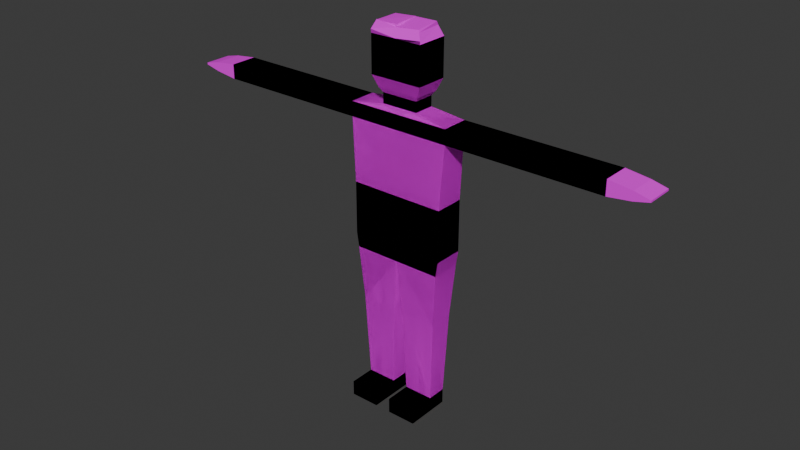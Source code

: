 # Source: HiderPM.blend  (saved by Blender 5.0.118; exported with 4.5.12 LTS)
import bpy
from mathutils import Matrix  # noqa: F401  (used for matrix-valued properties, if any)

bpy.ops.wm.read_factory_settings(use_empty=True)
scene = bpy.context.scene
scene.name = 'Scene'

# ---- collections
col_collection = bpy.data.collections.new('Collection'); scene.collection.children.link(col_collection)

# ---- images (referenced by path relative to the original .blend; pixels are not part of the script)
import os
ASSET_DIR = os.environ.get("B2B_ASSET_DIR", "")  # directory of the original .blend (textures are referenced by path, not embedded)
HERE = os.path.dirname(os.path.abspath(__file__))  # packed textures are extracted next to this script under _unpacked/

def load_image(name, relpath, width, height, colorspace="sRGB"):
    """Load a texture the original file referenced (path relative to the .blend, or extracted next to this script)."""
    p = next((c for c in (os.path.join(HERE, relpath), os.path.join(ASSET_DIR, relpath)) if relpath and os.path.exists(c)), "")
    if p:
        img = bpy.data.images.load(p, check_existing=True)
        img.name = name
    else:  # same state as the original file: an image datablock whose file is absent (Cycles renders it pink)
        img = bpy.data.images.new(name, width, height)
        img.source = "FILE"
        img.filepath = "//" + (relpath or name)
    img.colorspace_settings.name = colorspace
    return img
img_ghrid_png = load_image('ghrid.png', 'ghrid.png', 1024, 1024, 'sRGB')

# ---- materials (node trees are filled in below, after node groups)
mat_material_001 = bpy.data.materials.new('Material.001')

# ---- material node trees
mat_material_001.use_nodes = True; mat_material_001.node_tree.nodes.clear()
_N = mat_material_001.node_tree.nodes; _L = mat_material_001.node_tree.links
n0 = _N.new('ShaderNodeBsdfPrincipled'); n0.name = 'Principled BSDF'; n0.location = (-200, 100)
n1 = _N.new('ShaderNodeOutputMaterial'); n1.name = 'Material Output'; n1.location = (200, 100)
n2 = _N.new('ShaderNodeTexImage'); n2.name = 'Image Texture'; n2.location = (-490, 80)
n2.image = img_ghrid_png
_L.new(n0.outputs[0], n1.inputs[0])
_L.new(n2.outputs[0], n0.inputs[0])
n1.is_active_output = True

# ---- world
world_world = bpy.data.worlds.new('World'); scene.world = world_world
world_world.use_nodes = True; world_world.node_tree.nodes.clear()
_N = world_world.node_tree.nodes; _L = world_world.node_tree.links
n0 = _N.new('ShaderNodeOutputWorld'); n0.name = 'World Output'; n0.location = (200, 100)
n1 = _N.new('ShaderNodeBackground'); n1.name = 'Background'; n1.location = (-200, 100)
n1.inputs[0].default_value = (0.05088, 0.05088, 0.05088, 1.0)
_L.new(n1.outputs[0], n0.inputs[0])
n0.is_active_output = True
world_world.color = (0.05088, 0.05088, 0.05088)
world_world.sun_shadow_jitter_overblur = 0.0

# ---- meshes
me_cube_002 = bpy.data.meshes.new('Cube.002')
me_cube_002.from_pydata([(-1.0, -1.0, -1.0), (-1.084, -0.8976, 1.0), (-1.0, 1.0, -1.0), (-1.084, 0.8976, 1.0), (1.0, -1.0, -1.0), (1.084, -0.8976, 1.0), (1.0, 1.0, -1.0), (1.084, 0.8976, 1.0), (-1.084, -0.8976, 1.472), (-1.084, 0.8976, 1.472), (1.084, 0.8976, 1.472), (1.084, -0.8976, 1.472), (-2.789, -0.8976, 1.0), (-2.789, 0.8976, 1.0), (-2.789, -0.8976, 1.472), (-2.789, 0.8976, 1.472), (-4.307, -0.8976, 1.0), (-4.307, 0.8976, 1.0), (-4.307, -0.8976, 1.472), (-4.307, 0.8976, 1.472), (-1.0, 1.0, -2.658), (-1.0, -1.0, -2.658), (1.0, 1.0, -2.658), (1.0, -1.0, -2.658), (-0.3837, -0.69, 1.633), (-0.3837, 0.69, 1.633), (0.3837, 0.69, 1.633), (0.3837, -0.69, 1.633), (-0.3837, -0.69, 1.962), (-0.3837, 0.69, 1.962), (0.3837, 0.69, 1.962), (0.3837, -0.69, 1.962), (-0.4565, -0.8319, 2.112), (-0.4565, 0.8319, 2.112), (0.4565, 0.8319, 2.112), (0.4565, -0.8319, 2.112), (-0.5517, -1.074, 2.474), (-0.5517, 1.074, 2.474), (0.5517, 1.074, 2.474), (0.5517, -1.074, 2.474), (-0.5517, -1.074, 3.658), (-0.5517, 1.074, 3.658), (0.5517, 1.074, 3.658), (0.5517, -1.074, 3.658), (-0.4667, -0.8641, 3.939), (-0.4667, 0.8641, 3.939), (0.4667, 0.8641, 3.939), (0.4667, -0.8641, 3.939), (-0.9525, 1.0, -3.13), (-0.9525, -1.0, -3.13), (0.9525, 1.0, -3.13), (0.9525, -1.0, -3.13), (0.0, 1.0, -1.0), (0.0, 0.8976, 1.0), (0.0, -1.0, -1.0), (0.0, -0.8976, 1.0), (0.0, 0.8976, 1.472), (0.0, -0.8976, 1.472), (0.0, 1.0, -2.658), (0.0, -1.0, -2.658), (0.0, 0.69, 1.633), (0.0, -0.69, 1.633), (0.0, 0.69, 1.962), (0.0, -0.69, 1.962), (0.0, 0.8319, 2.112), (0.0, -0.8319, 2.112), (0.0, 1.074, 2.474), (0.0, -1.074, 2.474), (0.0, 1.074, 3.658), (0.0, -1.074, 3.658), (-0.006465, 0.8461, 3.936), (0.006967, -0.8809, 3.913), (0.0, 1.0, -3.13), (0.0, -1.0, -3.13), (-0.8621, 0.8103, -4.868), (-0.8621, -0.8103, -4.868), (-0.09036, 0.8103, -4.868), (-0.09036, -0.8103, -4.868), (-0.7836, 0.6454, -7.588), (-0.7836, -0.6454, -7.588), (-0.1689, 0.6454, -7.588), (-0.1689, -0.6454, -7.588), (-0.7836, 0.6454, -8.07), (-0.7836, -0.6454, -8.07), (-0.1689, 0.6454, -8.07), (-0.1689, -0.6454, -8.07), (-0.7836, -2.375, -7.588), (-0.1689, -2.375, -7.588), (-0.7836, -2.375, -8.07), (-0.1689, -2.375, -8.07), (1.0, -1.0, -1.0), (1.084, -0.8976, 1.0), (1.0, 1.0, -1.0), (1.084, 0.8976, 1.0), (-1.0, -1.0, -1.0), (-1.084, -0.8976, 1.0), (-1.0, 1.0, -1.0), (-1.084, 0.8976, 1.0), (1.084, -0.8976, 1.472), (1.084, 0.8976, 1.472), (-1.084, 0.8976, 1.472), (-1.084, -0.8976, 1.472), (2.789, -0.8976, 1.0), (2.789, 0.8976, 1.0), (2.789, -0.8976, 1.472), (2.789, 0.8976, 1.472), (4.307, -0.8976, 1.0), (4.307, 0.8976, 1.0), (4.307, -0.8976, 1.472), (4.307, 0.8976, 1.472), (1.0, 1.0, -2.658), (1.0, -1.0, -2.658), (-1.0, 1.0, -2.658), (-1.0, -1.0, -2.658), (0.3837, -0.69, 1.633), (0.3837, 0.69, 1.633), (-0.3837, 0.69, 1.633), (-0.3837, -0.69, 1.633), (0.3837, -0.69, 1.962), (0.3837, 0.69, 1.962), (-0.3837, 0.69, 1.962), (-0.3837, -0.69, 1.962), (0.4565, -0.8319, 2.112), (0.4565, 0.8319, 2.112), (-0.4565, 0.8319, 2.112), (-0.4565, -0.8319, 2.112), (0.5517, -1.074, 2.474), (0.5517, 1.074, 2.474), (-0.5517, 1.074, 2.474), (-0.5517, -1.074, 2.474), (0.5517, -1.074, 3.658), (0.5517, 1.074, 3.658), (-0.5517, 1.074, 3.658), (-0.5517, -1.074, 3.658), (0.4667, -0.8641, 3.939), (0.4667, 0.8641, 3.939), (-0.4667, 0.8641, 3.939), (-0.4667, -0.8641, 3.939), (0.9525, 1.0, -3.13), (0.9525, -1.0, -3.13), (-0.9525, 1.0, -3.13), (-0.9525, -1.0, -3.13), (0.8621, 0.8103, -4.868), (0.8621, -0.8103, -4.868), (0.09036, 0.8103, -4.868), (0.09036, -0.8103, -4.868), (0.7836, 0.6454, -7.588), (0.7836, -0.6454, -7.588), (0.1689, 0.6454, -7.588), (0.1689, -0.6454, -7.588), (0.7836, 0.6454, -8.07), (0.7836, -0.6454, -8.07), (0.1689, 0.6454, -8.07), (0.1689, -0.6454, -8.07), (0.7836, -2.375, -7.588), (0.1689, -2.375, -7.588), (0.7836, -2.375, -8.07), (0.1689, -2.375, -8.07), (-4.786, -0.8976, 1.094), (-4.786, 0.8976, 1.094), (-4.786, -0.8976, 1.379), (-4.786, 0.8976, 1.379), (-5.099, -0.8976, 1.208), (-5.099, 0.8976, 1.208), (-5.099, -0.8976, 1.264), (-5.099, 0.8976, 1.264), (1.0, -1.0, -1.0), (1.084, -0.8976, 1.0), (1.0, 1.0, -1.0), (1.084, 0.8976, 1.0), (-1.0, -1.0, -1.0), (-1.084, -0.8976, 1.0), (-1.0, 1.0, -1.0), (-1.084, 0.8976, 1.0), (1.084, -0.8976, 1.472), (1.084, 0.8976, 1.472), (-1.084, 0.8976, 1.472), (-1.084, -0.8976, 1.472), (2.789, -0.8976, 1.0), (2.789, 0.8976, 1.0), (2.789, -0.8976, 1.472), (2.789, 0.8976, 1.472), (4.307, -0.8976, 1.0), (4.307, 0.8976, 1.0), (4.307, -0.8976, 1.472), (4.307, 0.8976, 1.472), (1.0, 1.0, -2.658), (1.0, -1.0, -2.658), (-1.0, 1.0, -2.658), (-1.0, -1.0, -2.658), (0.3837, -0.69, 1.633), (0.3837, 0.69, 1.633), (-0.3837, 0.69, 1.633), (-0.3837, -0.69, 1.633), (0.3837, -0.69, 1.962), (0.3837, 0.69, 1.962), (-0.3837, 0.69, 1.962), (-0.3837, -0.69, 1.962), (0.4565, -0.8319, 2.112), (0.4565, 0.8319, 2.112), (-0.4565, 0.8319, 2.112), (-0.4565, -0.8319, 2.112), (0.5517, -1.074, 2.474), (0.5517, 1.074, 2.474), (-0.5517, 1.074, 2.474), (-0.5517, -1.074, 2.474), (0.5517, -1.074, 3.658), (0.5517, 1.074, 3.658), (-0.5517, 1.074, 3.658), (-0.5517, -1.074, 3.658), (0.4667, -0.8641, 3.939), (0.4667, 0.8641, 3.939), (-0.4667, 0.8641, 3.939), (-0.4667, -0.8641, 3.939), (0.9525, 1.0, -3.13), (0.9525, -1.0, -3.13), (-0.9525, 1.0, -3.13), (-0.9525, -1.0, -3.13), (0.8621, 0.8103, -4.868), (0.8621, -0.8103, -4.868), (0.09036, 0.8103, -4.868), (0.09036, -0.8103, -4.868), (0.7836, 0.6454, -7.588), (0.7836, -0.6454, -7.588), (0.1689, 0.6454, -7.588), (0.1689, -0.6454, -7.588), (0.7836, 0.6454, -8.07), (0.7836, -0.6454, -8.07), (0.1689, 0.6454, -8.07), (0.1689, -0.6454, -8.07), (0.7836, -2.375, -7.588), (0.1689, -2.375, -7.588), (0.7836, -2.375, -8.07), (0.1689, -2.375, -8.07), (-1.0, -1.0, -1.0), (-1.084, -0.8976, 1.0), (-1.0, 1.0, -1.0), (-1.084, 0.8976, 1.0), (1.0, -1.0, -1.0), (1.084, -0.8976, 1.0), (1.0, 1.0, -1.0), (1.084, 0.8976, 1.0), (-1.084, -0.8976, 1.472), (-1.084, 0.8976, 1.472), (1.084, 0.8976, 1.472), (1.084, -0.8976, 1.472), (-2.789, -0.8976, 1.0), (-2.789, 0.8976, 1.0), (-2.789, -0.8976, 1.472), (-2.789, 0.8976, 1.472), (-4.307, -0.8976, 1.0), (-4.307, 0.8976, 1.0), (-4.307, -0.8976, 1.472), (-4.307, 0.8976, 1.472), (-1.0, 1.0, -2.658), (-1.0, -1.0, -2.658), (1.0, 1.0, -2.658), (1.0, -1.0, -2.658), (-0.3837, -0.69, 1.633), (-0.3837, 0.69, 1.633), (0.3837, 0.69, 1.633), (0.3837, -0.69, 1.633), (-0.3837, -0.69, 1.962), (-0.3837, 0.69, 1.962), (0.3837, 0.69, 1.962), (0.3837, -0.69, 1.962), (-0.4565, -0.8319, 2.112), (-0.4565, 0.8319, 2.112), (0.4565, 0.8319, 2.112), (0.4565, -0.8319, 2.112), (-0.5517, -1.074, 2.474), (-0.5517, 1.074, 2.474), (0.5517, 1.074, 2.474), (0.5517, -1.074, 2.474), (-0.5517, -1.074, 3.658), (-0.5517, 1.074, 3.658), (0.5517, 1.074, 3.658), (0.5517, -1.074, 3.658), (-0.4667, -0.8641, 3.939), (-0.4667, 0.8641, 3.939), (0.4597, 0.8809, 3.965), (0.4732, -0.8461, 3.942), (-0.9525, 1.0, -3.13), (-0.9525, -1.0, -3.13), (0.9525, 1.0, -3.13), (0.9525, -1.0, -3.13), (-0.8621, 0.8103, -4.868), (-0.8621, -0.8103, -4.868), (-0.09036, 0.8103, -4.868), (-0.09036, -0.8103, -4.868), (-0.7836, 0.6454, -7.588), (-0.7836, -0.6454, -7.588), (-0.1689, 0.6454, -7.588), (-0.1689, -0.6454, -7.588), (-0.7836, 0.6454, -8.07), (-0.7836, -0.6454, -8.07), (-0.1689, 0.6454, -8.07), (-0.1689, -0.6454, -8.07), (-0.7836, -2.375, -7.588), (-0.1689, -2.375, -7.588), (-0.7836, -2.375, -8.07), (-0.1689, -2.375, -8.07), (4.786, -0.8976, 1.094), (4.786, 0.8976, 1.094), (4.786, -0.8976, 1.379), (4.786, 0.8976, 1.379), (5.099, -0.8976, 1.208), (5.099, 0.8976, 1.208), (5.099, -0.8976, 1.264), (5.099, 0.8976, 1.264), (0.05078, -1.307, 3.715), (0.03252, -0.998, 3.972), (-0.528, -1.183, 3.789), (-0.4325, -1.018, 4.069), (0.5999, -1.251, 3.791), (0.4971, -0.9505, 4.036), (-0.007071, 0.7956, 4.061), (-0.01377, -0.9259, 3.988), (0.4595, 0.7748, 4.076), (0.4528, -0.9468, 4.003), (-0.03388, 0.8482, 4.06), (-0.0009966, -0.8767, 4.05), (-0.4746, -0.9114, 4.025), (-0.493, 0.8157, 4.014)], [], [(0, 1, 3, 2), (52, 53, 7, 6), (6, 7, 5, 4), (54, 55, 1, 0), (52, 6, 22, 58), (9, 3, 13, 15), (57, 11, 27, 61), (55, 5, 11, 57), (53, 3, 9, 56), (5, 7, 10, 11), (12, 14, 18, 16), (3, 1, 12, 13), (1, 8, 14, 12), (8, 9, 15, 14), (16, 18, 160, 158), (13, 12, 16, 17), (15, 13, 17, 19), (14, 15, 19, 18), (58, 22, 50, 72), (0, 2, 20, 21), (6, 4, 23, 22), (54, 0, 21, 59), (27, 26, 30, 31), (56, 9, 25, 60), (11, 10, 26, 27), (9, 8, 24, 25), (29, 28, 32, 33), (25, 24, 28, 29), (61, 27, 31, 63), (60, 25, 29, 62), (65, 35, 39, 67), (63, 31, 35, 65), (62, 29, 33, 64), (31, 30, 34, 35), (39, 38, 42, 43), (64, 33, 37, 66), (35, 34, 38, 39), (33, 32, 36, 37), (41, 40, 44, 45), (37, 36, 40, 41), (67, 39, 43, 69), (66, 37, 41, 68), (70, 45, 44, 71), (69, 43, 47, 71), (68, 41, 45, 70), (43, 42, 46, 47), (72, 50, 51, 73), (22, 23, 51, 50), (21, 20, 48, 49), (59, 21, 49, 73), (23, 59, 73, 51), (49, 48, 74, 75), (42, 68, 70, 46), (40, 69, 71, 44), (46, 70, 71, 47), (38, 66, 68, 42), (36, 67, 69, 40), (34, 64, 66, 38), (30, 62, 64, 34), (28, 63, 65, 32), (32, 65, 67, 36), (26, 60, 62, 30), (24, 61, 63, 28), (10, 56, 60, 26), (4, 54, 59, 23), (20, 58, 72, 48), (7, 53, 56, 10), (1, 55, 57, 8), (8, 57, 61, 24), (2, 52, 58, 20), (4, 5, 55, 54), (2, 3, 53, 52), (76, 77, 81, 80), (72, 73, 77, 76), (73, 49, 75, 77), (48, 72, 76, 74), (81, 79, 86, 87), (74, 76, 80, 78), (77, 75, 79, 81), (75, 74, 78, 79), (82, 84, 85, 83), (79, 78, 82, 83), (80, 81, 85, 84), (78, 80, 84, 82), (87, 86, 88, 89), (85, 81, 87, 89), (79, 83, 88, 86), (83, 85, 89, 88), (90, 92, 93, 91), (52, 96, 97, 53), (96, 94, 95, 97), (54, 90, 91, 55), (52, 58, 112, 96), (99, 105, 103, 93), (57, 61, 117, 101), (55, 57, 101, 95), (53, 56, 99, 93), (95, 101, 100, 97), (102, 106, 108, 104), (93, 103, 102, 91), (91, 102, 104, 98), (98, 104, 105, 99), (107, 109, 108, 106), (103, 107, 106, 102), (105, 109, 107, 103), (104, 108, 109, 105), (58, 72, 140, 112), (90, 111, 110, 92), (96, 112, 113, 94), (54, 59, 111, 90), (117, 121, 120, 116), (56, 60, 115, 99), (101, 117, 116, 100), (99, 115, 114, 98), (119, 123, 122, 118), (115, 119, 118, 114), (61, 63, 121, 117), (60, 62, 119, 115), (65, 67, 129, 125), (63, 65, 125, 121), (62, 64, 123, 119), (121, 125, 124, 120), (129, 133, 132, 128), (64, 66, 127, 123), (125, 129, 128, 124), (123, 127, 126, 122), (131, 135, 134, 130), (127, 131, 130, 126), (67, 69, 133, 129), (66, 68, 131, 127), (70, 71, 134, 135), (69, 71, 137, 133), (68, 70, 135, 131), (133, 137, 136, 132), (72, 73, 141, 140), (112, 140, 141, 113), (111, 139, 138, 110), (59, 73, 139, 111), (113, 141, 73, 59), (139, 143, 142, 138), (132, 136, 70, 68), (130, 134, 71, 69), (136, 137, 71, 70), (128, 132, 68, 66), (126, 130, 69, 67), (124, 128, 66, 64), (120, 124, 64, 62), (118, 122, 65, 63), (122, 126, 67, 65), (116, 120, 62, 60), (114, 118, 63, 61), (100, 116, 60, 56), (94, 113, 59, 54), (110, 138, 72, 58), (97, 100, 56, 53), (91, 98, 57, 55), (98, 114, 61, 57), (92, 110, 58, 52), (94, 54, 55, 95), (92, 52, 53, 93), (144, 148, 149, 145), (72, 144, 145, 73), (73, 145, 143, 139), (138, 142, 144, 72), (149, 155, 154, 147), (142, 146, 148, 144), (145, 149, 147, 143), (143, 147, 146, 142), (150, 151, 153, 152), (147, 151, 150, 146), (148, 152, 153, 149), (146, 150, 152, 148), (155, 157, 156, 154), (153, 157, 155, 149), (147, 154, 156, 151), (151, 156, 157, 153), (158, 160, 164, 162), (17, 16, 158, 159), (19, 17, 159, 161), (18, 19, 161, 160), (163, 162, 164, 165), (159, 158, 162, 163), (161, 159, 163, 165), (160, 161, 165, 164), (166, 168, 169, 167), (52, 172, 173, 53), (172, 170, 171, 173), (54, 166, 167, 55), (52, 58, 188, 172), (175, 181, 179, 169), (57, 61, 193, 177), (55, 57, 177, 171), (53, 56, 175, 169), (171, 177, 176, 173), (178, 182, 184, 180), (169, 179, 178, 167), (167, 178, 180, 174), (174, 180, 181, 175), (182, 302, 304, 184), (179, 183, 182, 178), (181, 185, 183, 179), (180, 184, 185, 181), (58, 72, 216, 188), (166, 187, 186, 168), (172, 188, 189, 170), (54, 59, 187, 166), (193, 197, 196, 192), (56, 60, 191, 175), (177, 193, 192, 176), (175, 191, 190, 174), (195, 199, 198, 194), (191, 195, 194, 190), (61, 63, 197, 193), (60, 62, 195, 191), (65, 67, 205, 201), (63, 65, 201, 197), (62, 64, 199, 195), (197, 201, 200, 196), (205, 209, 208, 204), (64, 66, 203, 199), (201, 205, 204, 200), (199, 203, 202, 198), (207, 211, 210, 206), (203, 207, 206, 202), (67, 69, 209, 205), (66, 68, 207, 203), (70, 71, 210, 211), (69, 71, 213, 209), (68, 70, 211, 207), (209, 213, 212, 208), (72, 73, 217, 216), (188, 216, 217, 189), (187, 215, 214, 186), (59, 73, 215, 187), (189, 217, 73, 59), (215, 219, 218, 214), (208, 212, 70, 68), (206, 210, 71, 69), (212, 213, 71, 70), (204, 208, 68, 66), (202, 206, 69, 67), (200, 204, 66, 64), (196, 200, 64, 62), (194, 198, 65, 63), (198, 202, 67, 65), (192, 196, 62, 60), (190, 194, 63, 61), (176, 192, 60, 56), (170, 189, 59, 54), (186, 214, 72, 58), (173, 176, 56, 53), (167, 174, 57, 55), (174, 190, 61, 57), (168, 186, 58, 52), (170, 54, 55, 171), (168, 52, 53, 169), (220, 224, 225, 221), (72, 220, 221, 73), (73, 221, 219, 215), (214, 218, 220, 72), (225, 231, 230, 223), (218, 222, 224, 220), (221, 225, 223, 219), (219, 223, 222, 218), (226, 227, 229, 228), (223, 227, 226, 222), (224, 228, 229, 225), (222, 226, 228, 224), (231, 233, 232, 230), (229, 233, 231, 225), (223, 230, 232, 227), (227, 232, 233, 229), (234, 235, 237, 236), (52, 53, 241, 240), (240, 241, 239, 238), (54, 55, 235, 234), (52, 240, 256, 58), (243, 237, 247, 249), (57, 245, 261, 61), (55, 239, 245, 57), (53, 237, 243, 56), (239, 241, 244, 245), (246, 248, 252, 250), (237, 235, 246, 247), (235, 242, 248, 246), (242, 243, 249, 248), (251, 250, 252, 253), (247, 246, 250, 251), (249, 247, 251, 253), (248, 249, 253, 252), (58, 256, 284, 72), (234, 236, 254, 255), (240, 238, 257, 256), (54, 234, 255, 59), (261, 260, 264, 265), (56, 243, 259, 60), (245, 244, 260, 261), (243, 242, 258, 259), (263, 262, 266, 267), (259, 258, 262, 263), (61, 261, 265, 63), (60, 259, 263, 62), (65, 269, 273, 67), (63, 265, 269, 65), (62, 263, 267, 64), (265, 264, 268, 269), (273, 272, 276, 277), (64, 267, 271, 66), (269, 268, 272, 273), (267, 266, 270, 271), (275, 274, 278, 279), (271, 270, 274, 275), (67, 273, 277, 69), (66, 271, 275, 68), (278, 71, 321, 322), (274, 69, 310, 312), (68, 275, 279, 70), (277, 276, 280, 281), (72, 284, 285, 73), (256, 257, 285, 284), (255, 254, 282, 283), (59, 255, 283, 73), (257, 59, 73, 285), (283, 282, 286, 287), (276, 68, 70, 280), (71, 278, 313, 311), (280, 70, 316, 318), (272, 66, 68, 276), (270, 67, 69, 274), (268, 64, 66, 272), (264, 62, 64, 268), (262, 63, 65, 266), (266, 65, 67, 270), (260, 60, 62, 264), (258, 61, 63, 262), (244, 56, 60, 260), (238, 54, 59, 257), (254, 58, 72, 282), (241, 53, 56, 244), (235, 55, 57, 242), (242, 57, 61, 258), (236, 52, 58, 254), (238, 239, 55, 54), (236, 237, 53, 52), (288, 289, 293, 292), (72, 73, 289, 288), (73, 283, 287, 289), (282, 72, 288, 286), (293, 291, 298, 299), (286, 288, 292, 290), (289, 287, 291, 293), (287, 286, 290, 291), (294, 296, 297, 295), (291, 290, 294, 295), (292, 293, 297, 296), (290, 292, 296, 294), (299, 298, 300, 301), (297, 293, 299, 301), (291, 295, 300, 298), (295, 297, 301, 300), (302, 306, 308, 304), (183, 303, 302, 182), (185, 305, 303, 183), (184, 304, 305, 185), (307, 309, 308, 306), (303, 307, 306, 302), (305, 309, 307, 303), (304, 308, 309, 305), (310, 314, 315, 311), (312, 310, 311, 313), (277, 281, 315, 314), (278, 274, 312, 313), (281, 71, 311, 315), (69, 277, 314, 310), (318, 316, 317, 319), (70, 71, 317, 316), (281, 280, 318, 319), (71, 281, 319, 317), (320, 323, 322, 321), (70, 279, 323, 320), (71, 70, 320, 321), (279, 278, 322, 323)])
_uv = me_cube_002.uv_layers.new(name='UVMap')
_uv.uv.foreach_set('vector', [0.4019, 0.5887, 0.3937, 0.7553, 0.3937, 0.7553, 0.4019, 0.5887, 0.5, 0.5887, 0.5, 0.7553, 0.6063, 0.7553, 0.5981, 0.5887, 0.5981, 0.5887, 0.6063, 0.7553, 0.6063, 0.7553, 0.5981, 0.5887, 0.5, 0.5887, 0.5, 0.7553, 0.3937, 0.7553, 0.4019, 0.5887, 0.5, 0.5887, 0.5981, 0.5887, 0.5981, 0.4506, 0.5, 0.4506, 0.3937, 0.7946, 0.3937, 0.7553, 0.2265, 0.7553, 0.2265, 0.7946, 0.5, 0.7946, 0.6063, 0.7946, 0.5376, 0.808, 0.5, 0.808, 0.5, 0.7553, 0.6063, 0.7553, 0.6063, 0.7946, 0.5, 0.7946, 0.5, 0.7553, 0.3937, 0.7553, 0.3937, 0.7946, 0.5, 0.7946, 0.6063, 0.7553, 0.6063, 0.7553, 0.6063, 0.7946, 0.6063, 0.7946, 0.2265, 0.7553, 0.2265, 0.7946, 0.07761, 0.7946, 0.07761, 0.7553, 0.3937, 0.7553, 0.3937, 0.7553, 0.2265, 0.7553, 0.2265, 0.7553, 0.3937, 0.7553, 0.3937, 0.7946, 0.2265, 0.7946, 0.2265, 0.7553, 0.3937, 0.7946, 0.3937, 0.7946, 0.2265, 0.7946, 0.2265, 0.7946, 0.07761, 0.7553, 0.07761, 0.7946, 0.03065, 0.7868, 0.03065, 0.7631, 0.2265, 0.7553, 0.2265, 0.7553, 0.07761, 0.7553, 0.07761, 0.7553, 0.2265, 0.7946, 0.2265, 0.7553, 0.07761, 0.7553, 0.07761, 0.7946, 0.2265, 0.7946, 0.2265, 0.7946, 0.07761, 0.7946, 0.07761, 0.7946, 0.5, 0.4506, 0.5981, 0.4506, 0.5934, 0.4113, 0.5, 0.4113, 0.4019, 0.5887, 0.4019, 0.5887, 0.4019, 0.4506, 0.4019, 0.4506, 0.5981, 0.5887, 0.5981, 0.5887, 0.5981, 0.4506, 0.5981, 0.4506, 0.5, 0.5887, 0.4019, 0.5887, 0.4019, 0.4506, 0.5, 0.4506, 0.5376, 0.808, 0.5376, 0.808, 0.5376, 0.8354, 0.5376, 0.8354, 0.5, 0.7946, 0.3937, 0.7946, 0.4624, 0.808, 0.1397, 0.7329, 0.6063, 0.7946, 0.6063, 0.7946, 0.5376, 0.808, 0.5376, 0.808, 0.3937, 0.7946, 0.3937, 0.7946, 0.4624, 0.808, 0.4624, 0.808, 0.4624, 0.8354, 0.4624, 0.8354, 0.4552, 0.8479, 0.4552, 0.8479, 0.4624, 0.808, 0.4624, 0.808, 0.4624, 0.8354, 0.4624, 0.8354, 0.5, 0.808, 0.5376, 0.808, 0.5376, 0.8354, 0.5, 0.8354, 0.1397, 0.7329, 0.4624, 0.808, 0.4624, 0.8354, 0.1397, 0.7419, 0.5, 0.8479, 0.5448, 0.8479, 0.5541, 0.878, 0.5, 0.878, 0.5, 0.8354, 0.5376, 0.8354, 0.5448, 0.8479, 0.5, 0.8479, 0.1397, 0.7419, 0.4624, 0.8354, 0.4552, 0.8479, 0.1397, 0.7459, 0.5376, 0.8354, 0.5376, 0.8354, 0.5448, 0.8479, 0.5448, 0.8479, 0.5541, 0.878, 0.5541, 0.878, 0.5541, 0.9766, 0.5541, 0.9766, 0.1397, 0.7459, 0.4552, 0.8479, 0.4459, 0.878, 0.1397, 0.7558, 0.5448, 0.8479, 0.5448, 0.8479, 0.5541, 0.878, 0.5541, 0.878, 0.4552, 0.8479, 0.4552, 0.8479, 0.4459, 0.878, 0.4459, 0.878, 0.4459, 0.9766, 0.4459, 0.9766, 0.4542, 1.0, 0.4542, 1.0, 0.4459, 0.878, 0.4459, 0.878, 0.4459, 0.9766, 0.4459, 0.9766, 0.5, 0.878, 0.5541, 0.878, 0.5541, 0.9766, 0.5, 0.9766, 0.1397, 0.7558, 0.4459, 0.878, 0.4459, 0.9766, 0.1397, 0.7879, 0.5, 1.0, 0.4542, 1.0, 0.4542, 1.0, 0.5, 1.0, 0.5, 0.9766, 0.5541, 0.9766, 0.5458, 1.0, 0.5, 1.0, 0.1397, 0.7879, 0.4459, 0.9766, 0.4542, 1.0, 0.5, 1.0, 0.5541, 0.9766, 0.5541, 0.9766, 0.5458, 1.0, 0.5458, 1.0, 0.5, 0.4113, 0.5934, 0.4113, 0.5934, 0.4113, 0.5, 0.4113, 0.5981, 0.4506, 0.5981, 0.4506, 0.5934, 0.4113, 0.5934, 0.4113, 0.4019, 0.4506, 0.4019, 0.4506, 0.4066, 0.4113, 0.4066, 0.4113, 0.5, 0.4506, 0.4019, 0.4506, 0.4066, 0.4113, 0.5, 0.4113, 0.5981, 0.4506, 0.5, 0.4506, 0.5, 0.4113, 0.5934, 0.4113, 0.4066, 0.4113, 0.4066, 0.4113, 0.4155, 0.2666, 0.4155, 0.2666, 0.5541, 0.9766, 0.1397, 0.7879, 0.5, 1.0, 0.5458, 1.0, 0.4459, 0.9766, 0.5, 0.9766, 0.5, 1.0, 0.4542, 1.0, 0.5458, 1.0, 0.5, 1.0, 0.5, 1.0, 0.5458, 1.0, 0.5541, 0.878, 0.1397, 0.7558, 0.1397, 0.7879, 0.5541, 0.9766, 0.4459, 0.878, 0.5, 0.878, 0.5, 0.9766, 0.4459, 0.9766, 0.5448, 0.8479, 0.1397, 0.7459, 0.1397, 0.7558, 0.5541, 0.878, 0.5376, 0.8354, 0.1397, 0.7419, 0.1397, 0.7459, 0.5448, 0.8479, 0.4624, 0.8354, 0.5, 0.8354, 0.5, 0.8479, 0.4552, 0.8479, 0.4552, 0.8479, 0.5, 0.8479, 0.5, 0.878, 0.4459, 0.878, 0.5376, 0.808, 0.1397, 0.7329, 0.1397, 0.7419, 0.5376, 0.8354, 0.4624, 0.808, 0.5, 0.808, 0.5, 0.8354, 0.4624, 0.8354, 0.6063, 0.7946, 0.5, 0.7946, 0.1397, 0.7329, 0.5376, 0.808, 0.5981, 0.5887, 0.5, 0.5887, 0.5, 0.4506, 0.5981, 0.4506, 0.4019, 0.4506, 0.5, 0.4506, 0.5, 0.4113, 0.4066, 0.4113, 0.6063, 0.7553, 0.5, 0.7553, 0.5, 0.7946, 0.6063, 0.7946, 0.3937, 0.7553, 0.5, 0.7553, 0.5, 0.7946, 0.3937, 0.7946, 0.3937, 0.7946, 0.5, 0.7946, 0.5, 0.808, 0.4624, 0.808, 0.4019, 0.5887, 0.5, 0.5887, 0.5, 0.4506, 0.4019, 0.4506, 0.5981, 0.5887, 0.6063, 0.7553, 0.5, 0.7553, 0.5, 0.5887, 0.4019, 0.5887, 0.3937, 0.7553, 0.5, 0.7553, 0.5, 0.5887, 0.4911, 0.2666, 0.4911, 0.2666, 0.4834, 0.04011, 0.4834, 0.04011, 0.5, 0.4113, 0.5, 0.4113, 0.4911, 0.2666, 0.4911, 0.2666, 0.5, 0.4113, 0.4066, 0.4113, 0.4155, 0.2666, 0.4911, 0.2666, 0.4066, 0.4113, 0.5, 0.4113, 0.4911, 0.2666, 0.4155, 0.2666, 0.4834, 0.04011, 0.4232, 0.04011, 0.4232, 0.04011, 0.4834, 0.04011, 0.4155, 0.2666, 0.4911, 0.2666, 0.4834, 0.04011, 0.4232, 0.04011, 0.4911, 0.2666, 0.4155, 0.2666, 0.4232, 0.04011, 0.4834, 0.04011, 0.4155, 0.2666, 0.4155, 0.2666, 0.4232, 0.04011, 0.4232, 0.04011, 0.4232, 0.0, 0.4834, 0.0, 0.4834, 0.0, 0.4232, 0.0, 0.4232, 0.04011, 0.4232, 0.04011, 0.4232, 0.0, 0.4232, 0.0, 0.4834, 0.04011, 0.4834, 0.04011, 0.4834, 0.0, 0.4834, 0.0, 0.4232, 0.04011, 0.4834, 0.04011, 0.4834, 0.0, 0.4232, 0.0, 0.4834, 0.04011, 0.4232, 0.04011, 0.4232, 0.0, 0.4834, 0.0, 0.4834, 0.0, 0.4834, 0.04011, 0.4834, 0.04011, 0.4834, 0.0, 0.4232, 0.04011, 0.4232, 0.0, 0.4232, 0.0, 0.4232, 0.04011, 0.4232, 0.0, 0.4834, 0.0, 0.4834, 0.0, 0.4232, 0.0, 0.5981, 0.5887, 0.5981, 0.5887, 0.6063, 0.7553, 0.6063, 0.7553, 0.5, 0.5887, 0.4019, 0.5887, 0.3937, 0.7553, 0.5, 0.7553, 0.4019, 0.5887, 0.4019, 0.5887, 0.3937, 0.7553, 0.3937, 0.7553, 0.5, 0.5887, 0.5981, 0.5887, 0.6063, 0.7553, 0.5, 0.7553, 0.5, 0.5887, 0.5, 0.4506, 0.4019, 0.4506, 0.4019, 0.5887, 0.6063, 0.7946, 0.7735, 0.7946, 0.7735, 0.7553, 0.6063, 0.7553, 0.5, 0.7946, 0.5, 0.808, 0.4624, 0.808, 0.3937, 0.7946, 0.5, 0.7553, 0.5, 0.7946, 0.3937, 0.7946, 0.3937, 0.7553, 0.5, 0.7553, 0.5, 0.7946, 0.6063, 0.7946, 0.6063, 0.7553, 0.3937, 0.7553, 0.3937, 0.7946, 0.3937, 0.7946, 0.3937, 0.7553, 0.7735, 0.7553, 0.9224, 0.7553, 0.9224, 0.7946, 0.7735, 0.7946, 0.6063, 0.7553, 0.7735, 0.7553, 0.7735, 0.7553, 0.6063, 0.7553, 0.6063, 0.7553, 0.7735, 0.7553, 0.7735, 0.7946, 0.6063, 0.7946, 0.6063, 0.7946, 0.7735, 0.7946, 0.7735, 0.7946, 0.6063, 0.7946, 0.9224, 0.7553, 0.9224, 0.7946, 0.9224, 0.7946, 0.9224, 0.7553, 0.7735, 0.7553, 0.9224, 0.7553, 0.9224, 0.7553, 0.7735, 0.7553, 0.7735, 0.7946, 0.9224, 0.7946, 0.9224, 0.7553, 0.7735, 0.7553, 0.7735, 0.7946, 0.9224, 0.7946, 0.9224, 0.7946, 0.7735, 0.7946, 0.5, 0.4506, 0.5, 0.4113, 0.4066, 0.4113, 0.4019, 0.4506, 0.5981, 0.5887, 0.5981, 0.4506, 0.5981, 0.4506, 0.5981, 0.5887, 0.4019, 0.5887, 0.4019, 0.4506, 0.4019, 0.4506, 0.4019, 0.5887, 0.5, 0.5887, 0.5, 0.4506, 0.5981, 0.4506, 0.5981, 0.5887, 0.4624, 0.808, 0.4624, 0.8354, 0.4624, 0.8354, 0.4624, 0.808, 0.5, 0.7946, 0.1397, 0.7329, 0.5376, 0.808, 0.6063, 0.7946, 0.3937, 0.7946, 0.4624, 0.808, 0.4624, 0.808, 0.3937, 0.7946, 0.6063, 0.7946, 0.5376, 0.808, 0.5376, 0.808, 0.6063, 0.7946, 0.5376, 0.8354, 0.5448, 0.8479, 0.5448, 0.8479, 0.5376, 0.8354, 0.5376, 0.808, 0.5376, 0.8354, 0.5376, 0.8354, 0.5376, 0.808, 0.5, 0.808, 0.5, 0.8354, 0.4624, 0.8354, 0.4624, 0.808, 0.1397, 0.7329, 0.1397, 0.7419, 0.5376, 0.8354, 0.5376, 0.808, 0.5, 0.8479, 0.5, 0.878, 0.4459, 0.878, 0.4552, 0.8479, 0.5, 0.8354, 0.5, 0.8479, 0.4552, 0.8479, 0.4624, 0.8354, 0.1397, 0.7419, 0.1397, 0.7459, 0.5448, 0.8479, 0.5376, 0.8354, 0.4624, 0.8354, 0.4552, 0.8479, 0.4552, 0.8479, 0.4624, 0.8354, 0.4459, 0.878, 0.4459, 0.9766, 0.4459, 0.9766, 0.4459, 0.878, 0.1397, 0.7459, 0.1397, 0.7558, 0.5541, 0.878, 0.5448, 0.8479, 0.4552, 0.8479, 0.4459, 0.878, 0.4459, 0.878, 0.4552, 0.8479, 0.5448, 0.8479, 0.5541, 0.878, 0.5541, 0.878, 0.5448, 0.8479, 0.5541, 0.9766, 0.5458, 1.0, 0.5458, 1.0, 0.5541, 0.9766, 0.5541, 0.878, 0.5541, 0.9766, 0.5541, 0.9766, 0.5541, 0.878, 0.5, 0.878, 0.5, 0.9766, 0.4459, 0.9766, 0.4459, 0.878, 0.1397, 0.7558, 0.1397, 0.7879, 0.5541, 0.9766, 0.5541, 0.878, 0.5, 1.0, 0.5, 1.0, 0.5458, 1.0, 0.5458, 1.0, 0.5, 0.9766, 0.5, 1.0, 0.4542, 1.0, 0.4459, 0.9766, 0.1397, 0.7879, 0.5, 1.0, 0.5458, 1.0, 0.5541, 0.9766, 0.4459, 0.9766, 0.4542, 1.0, 0.4542, 1.0, 0.4459, 0.9766, 0.5, 0.4113, 0.5, 0.4113, 0.4066, 0.4113, 0.4066, 0.4113, 0.4019, 0.4506, 0.4066, 0.4113, 0.4066, 0.4113, 0.4019, 0.4506, 0.5981, 0.4506, 0.5934, 0.4113, 0.5934, 0.4113, 0.5981, 0.4506, 0.5, 0.4506, 0.5, 0.4113, 0.5934, 0.4113, 0.5981, 0.4506, 0.4019, 0.4506, 0.4066, 0.4113, 0.5, 0.4113, 0.5, 0.4506, 0.5934, 0.4113, 0.5845, 0.2666, 0.5845, 0.2666, 0.5934, 0.4113, 0.4459, 0.9766, 0.4542, 1.0, 0.5, 1.0, 0.1397, 0.7879, 0.5541, 0.9766, 0.5458, 1.0, 0.5, 1.0, 0.5, 0.9766, 0.4542, 1.0, 0.4542, 1.0, 0.5, 1.0, 0.5, 1.0, 0.4459, 0.878, 0.4459, 0.9766, 0.1397, 0.7879, 0.1397, 0.7558, 0.5541, 0.878, 0.5541, 0.9766, 0.5, 0.9766, 0.5, 0.878, 0.4552, 0.8479, 0.4459, 0.878, 0.1397, 0.7558, 0.1397, 0.7459, 0.4624, 0.8354, 0.4552, 0.8479, 0.1397, 0.7459, 0.1397, 0.7419, 0.5376, 0.8354, 0.5448, 0.8479, 0.5, 0.8479, 0.5, 0.8354, 0.5448, 0.8479, 0.5541, 0.878, 0.5, 0.878, 0.5, 0.8479, 0.4624, 0.808, 0.4624, 0.8354, 0.1397, 0.7419, 0.1397, 0.7329, 0.5376, 0.808, 0.5376, 0.8354, 0.5, 0.8354, 0.5, 0.808, 0.3937, 0.7946, 0.4624, 0.808, 0.1397, 0.7329, 0.5, 0.7946, 0.4019, 0.5887, 0.4019, 0.4506, 0.5, 0.4506, 0.5, 0.5887, 0.5981, 0.4506, 0.5934, 0.4113, 0.5, 0.4113, 0.5, 0.4506, 0.3937, 0.7553, 0.3937, 0.7946, 0.5, 0.7946, 0.5, 0.7553, 0.6063, 0.7553, 0.6063, 0.7946, 0.5, 0.7946, 0.5, 0.7553, 0.6063, 0.7946, 0.5376, 0.808, 0.5, 0.808, 0.5, 0.7946, 0.5981, 0.5887, 0.5981, 0.4506, 0.5, 0.4506, 0.5, 0.5887, 0.4019, 0.5887, 0.5, 0.5887, 0.5, 0.7553, 0.3937, 0.7553, 0.5981, 0.5887, 0.5, 0.5887, 0.5, 0.7553, 0.6063, 0.7553, 0.5089, 0.2666, 0.5166, 0.04011, 0.5166, 0.04011, 0.5089, 0.2666, 0.5, 0.4113, 0.5089, 0.2666, 0.5089, 0.2666, 0.5, 0.4113, 0.5, 0.4113, 0.5089, 0.2666, 0.5845, 0.2666, 0.5934, 0.4113, 0.5934, 0.4113, 0.5845, 0.2666, 0.5089, 0.2666, 0.5, 0.4113, 0.5166, 0.04011, 0.5166, 0.04011, 0.5768, 0.04011, 0.5768, 0.04011, 0.5845, 0.2666, 0.5768, 0.04011, 0.5166, 0.04011, 0.5089, 0.2666, 0.5089, 0.2666, 0.5166, 0.04011, 0.5768, 0.04011, 0.5845, 0.2666, 0.5845, 0.2666, 0.5768, 0.04011, 0.5768, 0.04011, 0.5845, 0.2666, 0.5768, 0.0, 0.5768, 0.0, 0.5166, 0.0, 0.5166, 0.0, 0.5768, 0.04011, 0.5768, 0.0, 0.5768, 0.0, 0.5768, 0.04011, 0.5166, 0.04011, 0.5166, 0.0, 0.5166, 0.0, 0.5166, 0.04011, 0.5768, 0.04011, 0.5768, 0.0, 0.5166, 0.0, 0.5166, 0.04011, 0.5166, 0.04011, 0.5166, 0.0, 0.5768, 0.0, 0.5768, 0.04011, 0.5166, 0.0, 0.5166, 0.0, 0.5166, 0.04011, 0.5166, 0.04011, 0.5768, 0.04011, 0.5768, 0.04011, 0.5768, 0.0, 0.5768, 0.0, 0.5768, 0.0, 0.5768, 0.0, 0.5166, 0.0, 0.5166, 0.0, 0.03065, 0.7631, 0.03065, 0.7868, 0.0, 0.7773, 0.0, 0.7726, 0.07761, 0.7553, 0.07761, 0.7553, 0.03065, 0.7631, 0.03065, 0.7631, 0.07761, 0.7946, 0.07761, 0.7553, 0.03065, 0.7631, 0.03065, 0.7868, 0.07761, 0.7946, 0.07761, 0.7946, 0.03065, 0.7868, 0.03065, 0.7868, 0.0, 0.7726, 0.0, 0.7726, 0.0, 0.7773, 0.0, 0.7773, 0.03065, 0.7631, 0.03065, 0.7631, 0.0, 0.7726, 0.0, 0.7726, 0.03065, 0.7868, 0.03065, 0.7631, 0.0, 0.7726, 0.0, 0.7773, 0.03065, 0.7868, 0.03065, 0.7868, 0.0, 0.7773, 0.0, 0.7773, 0.5981, 0.5887, 0.5981, 0.5887, 0.6063, 0.7553, 0.6063, 0.7553, 0.5, 0.5887, 0.4019, 0.5887, 0.3937, 0.7553, 0.5, 0.7553, 0.4019, 0.5887, 0.4019, 0.5887, 0.3937, 0.7553, 0.3937, 0.7553, 0.5, 0.5887, 0.5981, 0.5887, 0.6063, 0.7553, 0.5, 0.7553, 0.5, 0.5887, 0.5, 0.4506, 0.4019, 0.4506, 0.4019, 0.5887, 0.6063, 0.7946, 0.7735, 0.7946, 0.7735, 0.7553, 0.6063, 0.7553, 0.5, 0.7946, 0.5, 0.808, 0.4624, 0.808, 0.3937, 0.7946, 0.5, 0.7553, 0.5, 0.7946, 0.3937, 0.7946, 0.3937, 0.7553, 0.5, 0.7553, 0.5, 0.7946, 0.6063, 0.7946, 0.6063, 0.7553, 0.3937, 0.7553, 0.3937, 0.7946, 0.3937, 0.7946, 0.3937, 0.7553, 0.7735, 0.7553, 0.9224, 0.7553, 0.9224, 0.7946, 0.7735, 0.7946, 0.6063, 0.7553, 0.7735, 0.7553, 0.7735, 0.7553, 0.6063, 0.7553, 0.6063, 0.7553, 0.7735, 0.7553, 0.7735, 0.7946, 0.6063, 0.7946, 0.6063, 0.7946, 0.7735, 0.7946, 0.7735, 0.7946, 0.6063, 0.7946, 0.9224, 0.7553, 0.9694, 0.7631, 0.9694, 0.7868, 0.9224, 0.7946, 0.7735, 0.7553, 0.9224, 0.7553, 0.9224, 0.7553, 0.7735, 0.7553, 0.7735, 0.7946, 0.9224, 0.7946, 0.9224, 0.7553, 0.7735, 0.7553, 0.7735, 0.7946, 0.9224, 0.7946, 0.9224, 0.7946, 0.7735, 0.7946, 0.5, 0.4506, 0.5, 0.4113, 0.4066, 0.4113, 0.4019, 0.4506, 0.5981, 0.5887, 0.5981, 0.4506, 0.5981, 0.4506, 0.5981, 0.5887, 0.4019, 0.5887, 0.4019, 0.4506, 0.4019, 0.4506, 0.4019, 0.5887, 0.5, 0.5887, 0.5, 0.4506, 0.5981, 0.4506, 0.5981, 0.5887, 0.4624, 0.808, 0.4624, 0.8354, 0.4624, 0.8354, 0.4624, 0.808, 0.5, 0.7946, 0.1397, 0.7329, 0.5376, 0.808, 0.6063, 0.7946, 0.3937, 0.7946, 0.4624, 0.808, 0.4624, 0.808, 0.3937, 0.7946, 0.6063, 0.7946, 0.5376, 0.808, 0.5376, 0.808, 0.6063, 0.7946, 0.5376, 0.8354, 0.5448, 0.8479, 0.5448, 0.8479, 0.5376, 0.8354, 0.5376, 0.808, 0.5376, 0.8354, 0.5376, 0.8354, 0.5376, 0.808, 0.5, 0.808, 0.5, 0.8354, 0.4624, 0.8354, 0.4624, 0.808, 0.1397, 0.7329, 0.1397, 0.7419, 0.5376, 0.8354, 0.5376, 0.808, 0.5, 0.8479, 0.5, 0.878, 0.4459, 0.878, 0.4552, 0.8479, 0.5, 0.8354, 0.5, 0.8479, 0.4552, 0.8479, 0.4624, 0.8354, 0.1397, 0.7419, 0.1397, 0.7459, 0.5448, 0.8479, 0.5376, 0.8354, 0.4624, 0.8354, 0.4552, 0.8479, 0.4552, 0.8479, 0.4624, 0.8354, 0.4459, 0.878, 0.4459, 0.9766, 0.4459, 0.9766, 0.4459, 0.878, 0.1397, 0.7459, 0.1397, 0.7558, 0.5541, 0.878, 0.5448, 0.8479, 0.4552, 0.8479, 0.4459, 0.878, 0.4459, 0.878, 0.4552, 0.8479, 0.5448, 0.8479, 0.5541, 0.878, 0.5541, 0.878, 0.5448, 0.8479, 0.5541, 0.9766, 0.5458, 1.0, 0.5458, 1.0, 0.5541, 0.9766, 0.5541, 0.878, 0.5541, 0.9766, 0.5541, 0.9766, 0.5541, 0.878, 0.5, 0.878, 0.5, 0.9766, 0.4459, 0.9766, 0.4459, 0.878, 0.1397, 0.7558, 0.1397, 0.7879, 0.5541, 0.9766, 0.5541, 0.878, 0.5, 1.0, 0.5, 1.0, 0.5458, 1.0, 0.5458, 1.0, 0.5, 0.9766, 0.5, 1.0, 0.4542, 1.0, 0.4459, 0.9766, 0.1397, 0.7879, 0.5, 1.0, 0.5458, 1.0, 0.5541, 0.9766, 0.4459, 0.9766, 0.4542, 1.0, 0.4542, 1.0, 0.4459, 0.9766, 0.5, 0.4113, 0.5, 0.4113, 0.4066, 0.4113, 0.4066, 0.4113, 0.4019, 0.4506, 0.4066, 0.4113, 0.4066, 0.4113, 0.4019, 0.4506, 0.5981, 0.4506, 0.5934, 0.4113, 0.5934, 0.4113, 0.5981, 0.4506, 0.5, 0.4506, 0.5, 0.4113, 0.5934, 0.4113, 0.5981, 0.4506, 0.4019, 0.4506, 0.4066, 0.4113, 0.5, 0.4113, 0.5, 0.4506, 0.5934, 0.4113, 0.5845, 0.2666, 0.5845, 0.2666, 0.5934, 0.4113, 0.4459, 0.9766, 0.4542, 1.0, 0.5, 1.0, 0.1397, 0.7879, 0.5541, 0.9766, 0.5458, 1.0, 0.5, 1.0, 0.5, 0.9766, 0.4542, 1.0, 0.4542, 1.0, 0.5, 1.0, 0.5, 1.0, 0.4459, 0.878, 0.4459, 0.9766, 0.1397, 0.7879, 0.1397, 0.7558, 0.5541, 0.878, 0.5541, 0.9766, 0.5, 0.9766, 0.5, 0.878, 0.4552, 0.8479, 0.4459, 0.878, 0.1397, 0.7558, 0.1397, 0.7459, 0.4624, 0.8354, 0.4552, 0.8479, 0.1397, 0.7459, 0.1397, 0.7419, 0.5376, 0.8354, 0.5448, 0.8479, 0.5, 0.8479, 0.5, 0.8354, 0.5448, 0.8479, 0.5541, 0.878, 0.5, 0.878, 0.5, 0.8479, 0.4624, 0.808, 0.4624, 0.8354, 0.1397, 0.7419, 0.1397, 0.7329, 0.5376, 0.808, 0.5376, 0.8354, 0.5, 0.8354, 0.5, 0.808, 0.3937, 0.7946, 0.4624, 0.808, 0.1397, 0.7329, 0.5, 0.7946, 0.4019, 0.5887, 0.4019, 0.4506, 0.5, 0.4506, 0.5, 0.5887, 0.5981, 0.4506, 0.5934, 0.4113, 0.5, 0.4113, 0.5, 0.4506, 0.3937, 0.7553, 0.3937, 0.7946, 0.5, 0.7946, 0.5, 0.7553, 0.6063, 0.7553, 0.6063, 0.7946, 0.5, 0.7946, 0.5, 0.7553, 0.6063, 0.7946, 0.5376, 0.808, 0.5, 0.808, 0.5, 0.7946, 0.5981, 0.5887, 0.5981, 0.4506, 0.5, 0.4506, 0.5, 0.5887, 0.4019, 0.5887, 0.5, 0.5887, 0.5, 0.7553, 0.3937, 0.7553, 0.5981, 0.5887, 0.5, 0.5887, 0.5, 0.7553, 0.6063, 0.7553, 0.5089, 0.2666, 0.5166, 0.04011, 0.5166, 0.04011, 0.5089, 0.2666, 0.5, 0.4113, 0.5089, 0.2666, 0.5089, 0.2666, 0.5, 0.4113, 0.5, 0.4113, 0.5089, 0.2666, 0.5845, 0.2666, 0.5934, 0.4113, 0.5934, 0.4113, 0.5845, 0.2666, 0.5089, 0.2666, 0.5, 0.4113, 0.5166, 0.04011, 0.5166, 0.04011, 0.5768, 0.04011, 0.5768, 0.04011, 0.5845, 0.2666, 0.5768, 0.04011, 0.5166, 0.04011, 0.5089, 0.2666, 0.5089, 0.2666, 0.5166, 0.04011, 0.5768, 0.04011, 0.5845, 0.2666, 0.5845, 0.2666, 0.5768, 0.04011, 0.5768, 0.04011, 0.5845, 0.2666, 0.5768, 0.0, 0.5768, 0.0, 0.5166, 0.0, 0.5166, 0.0, 0.5768, 0.04011, 0.5768, 0.0, 0.5768, 0.0, 0.5768, 0.04011, 0.5166, 0.04011, 0.5166, 0.0, 0.5166, 0.0, 0.5166, 0.04011, 0.5768, 0.04011, 0.5768, 0.0, 0.5166, 0.0, 0.5166, 0.04011, 0.5166, 0.04011, 0.5166, 0.0, 0.5768, 0.0, 0.5768, 0.04011, 0.5166, 0.0, 0.5166, 0.0, 0.5166, 0.04011, 0.5166, 0.04011, 0.5768, 0.04011, 0.5768, 0.04011, 0.5768, 0.0, 0.5768, 0.0, 0.5768, 0.0, 0.5768, 0.0, 0.5166, 0.0, 0.5166, 0.0, 0.4019, 0.5887, 0.3937, 0.7553, 0.3937, 0.7553, 0.4019, 0.5887, 0.5, 0.5887, 0.5, 0.7553, 0.6063, 0.7553, 0.5981, 0.5887, 0.5981, 0.5887, 0.6063, 0.7553, 0.6063, 0.7553, 0.5981, 0.5887, 0.5, 0.5887, 0.5, 0.7553, 0.3937, 0.7553, 0.4019, 0.5887, 0.5, 0.5887, 0.5981, 0.5887, 0.5981, 0.4506, 0.5, 0.4506, 0.3937, 0.7946, 0.3937, 0.7553, 0.2265, 0.7553, 0.2265, 0.7946, 0.5, 0.7946, 0.6063, 0.7946, 0.5376, 0.808, 0.5, 0.808, 0.5, 0.7553, 0.6063, 0.7553, 0.6063, 0.7946, 0.5, 0.7946, 0.5, 0.7553, 0.3937, 0.7553, 0.3937, 0.7946, 0.5, 0.7946, 0.6063, 0.7553, 0.6063, 0.7553, 0.6063, 0.7946, 0.6063, 0.7946, 0.2265, 0.7553, 0.2265, 0.7946, 0.07761, 0.7946, 0.07761, 0.7553, 0.3937, 0.7553, 0.3937, 0.7553, 0.2265, 0.7553, 0.2265, 0.7553, 0.3937, 0.7553, 0.3937, 0.7946, 0.2265, 0.7946, 0.2265, 0.7553, 0.3937, 0.7946, 0.3937, 0.7946, 0.2265, 0.7946, 0.2265, 0.7946, 0.07761, 0.7553, 0.07761, 0.7553, 0.07761, 0.7946, 0.07761, 0.7946, 0.2265, 0.7553, 0.2265, 0.7553, 0.07761, 0.7553, 0.07761, 0.7553, 0.2265, 0.7946, 0.2265, 0.7553, 0.07761, 0.7553, 0.07761, 0.7946, 0.2265, 0.7946, 0.2265, 0.7946, 0.07761, 0.7946, 0.07761, 0.7946, 0.5, 0.4506, 0.5981, 0.4506, 0.5934, 0.4113, 0.5, 0.4113, 0.4019, 0.5887, 0.4019, 0.5887, 0.4019, 0.4506, 0.4019, 0.4506, 0.5981, 0.5887, 0.5981, 0.5887, 0.5981, 0.4506, 0.5981, 0.4506, 0.5, 0.5887, 0.4019, 0.5887, 0.4019, 0.4506, 0.5, 0.4506, 0.5376, 0.808, 0.1519, 0.7329, 0.1519, 0.7419, 0.5376, 0.8354, 0.5, 0.7946, 0.3937, 0.7946, 0.1274, 0.7329, 0.1397, 0.7329, 0.6063, 0.7946, 0.6063, 0.7946, 0.1519, 0.7329, 0.5376, 0.808, 0.3937, 0.7946, 0.3937, 0.7946, 0.4624, 0.808, 0.1274, 0.7329, 0.1274, 0.7419, 0.4624, 0.8354, 0.4552, 0.8479, 0.1251, 0.7459, 0.1274, 0.7329, 0.4624, 0.808, 0.4624, 0.8354, 0.1274, 0.7419, 0.5, 0.808, 0.5376, 0.808, 0.5376, 0.8354, 0.5, 0.8354, 0.1397, 0.7329, 0.1274, 0.7329, 0.1274, 0.7419, 0.1397, 0.7419, 0.5, 0.8479, 0.5448, 0.8479, 0.5541, 0.878, 0.5, 0.878, 0.5, 0.8354, 0.5376, 0.8354, 0.5448, 0.8479, 0.5, 0.8479, 0.1397, 0.7419, 0.1274, 0.7419, 0.1251, 0.7459, 0.1397, 0.7459, 0.5376, 0.8354, 0.1519, 0.7419, 0.1543, 0.7459, 0.5448, 0.8479, 0.5541, 0.878, 0.1573, 0.7558, 0.1573, 0.7879, 0.5541, 0.9766, 0.1397, 0.7459, 0.1251, 0.7459, 0.122, 0.7558, 0.1397, 0.7558, 0.5448, 0.8479, 0.1543, 0.7459, 0.1573, 0.7558, 0.5541, 0.878, 0.1251, 0.7459, 0.4552, 0.8479, 0.4459, 0.878, 0.122, 0.7558, 0.122, 0.7879, 0.4459, 0.9766, 0.4542, 1.0, 0.4542, 1.0, 0.122, 0.7558, 0.4459, 0.878, 0.4459, 0.9766, 0.122, 0.7879, 0.5, 0.878, 0.5541, 0.878, 0.5541, 0.9766, 0.5, 0.9766, 0.1397, 0.7558, 0.122, 0.7558, 0.122, 0.7879, 0.1397, 0.7879, 0.4542, 1.0, 0.5, 1.0, 0.5, 1.0, 0.4542, 1.0, 0.4459, 0.9766, 0.5, 0.9766, 0.5, 0.9766, 0.4459, 0.9766, 0.1397, 0.7879, 0.122, 0.7879, 0.4542, 1.0, 0.5, 1.0, 0.5541, 0.9766, 0.1573, 0.7879, 0.5458, 1.0, 0.5458, 1.0, 0.5, 0.4113, 0.5934, 0.4113, 0.5934, 0.4113, 0.5, 0.4113, 0.5981, 0.4506, 0.5981, 0.4506, 0.5934, 0.4113, 0.5934, 0.4113, 0.4019, 0.4506, 0.4019, 0.4506, 0.4066, 0.4113, 0.4066, 0.4113, 0.5, 0.4506, 0.4019, 0.4506, 0.4066, 0.4113, 0.5, 0.4113, 0.5981, 0.4506, 0.5, 0.4506, 0.5, 0.4113, 0.5934, 0.4113, 0.4066, 0.4113, 0.4066, 0.4113, 0.4155, 0.2666, 0.4155, 0.2666, 0.1573, 0.7879, 0.1397, 0.7879, 0.5, 1.0, 0.5458, 1.0, 0.5, 1.0, 0.4542, 1.0, 0.4542, 1.0, 0.5, 1.0, 0.5458, 1.0, 0.5, 1.0, 0.5, 1.0, 0.5458, 1.0, 0.1573, 0.7558, 0.1397, 0.7558, 0.1397, 0.7879, 0.1573, 0.7879, 0.4459, 0.878, 0.5, 0.878, 0.5, 0.9766, 0.4459, 0.9766, 0.1543, 0.7459, 0.1397, 0.7459, 0.1397, 0.7558, 0.1573, 0.7558, 0.1519, 0.7419, 0.1397, 0.7419, 0.1397, 0.7459, 0.1543, 0.7459, 0.4624, 0.8354, 0.5, 0.8354, 0.5, 0.8479, 0.4552, 0.8479, 0.4552, 0.8479, 0.5, 0.8479, 0.5, 0.878, 0.4459, 0.878, 0.1519, 0.7329, 0.1397, 0.7329, 0.1397, 0.7419, 0.1519, 0.7419, 0.4624, 0.808, 0.5, 0.808, 0.5, 0.8354, 0.4624, 0.8354, 0.6063, 0.7946, 0.5, 0.7946, 0.1397, 0.7329, 0.1519, 0.7329, 0.5981, 0.5887, 0.5, 0.5887, 0.5, 0.4506, 0.5981, 0.4506, 0.4019, 0.4506, 0.5, 0.4506, 0.5, 0.4113, 0.4066, 0.4113, 0.6063, 0.7553, 0.5, 0.7553, 0.5, 0.7946, 0.6063, 0.7946, 0.3937, 0.7553, 0.5, 0.7553, 0.5, 0.7946, 0.3937, 0.7946, 0.3937, 0.7946, 0.5, 0.7946, 0.5, 0.808, 0.4624, 0.808, 0.4019, 0.5887, 0.5, 0.5887, 0.5, 0.4506, 0.4019, 0.4506, 0.5981, 0.5887, 0.6063, 0.7553, 0.5, 0.7553, 0.5, 0.5887, 0.4019, 0.5887, 0.3937, 0.7553, 0.5, 0.7553, 0.5, 0.5887, 0.4911, 0.2666, 0.4911, 0.2666, 0.4834, 0.04011, 0.4834, 0.04011, 0.5, 0.4113, 0.5, 0.4113, 0.4911, 0.2666, 0.4911, 0.2666, 0.5, 0.4113, 0.4066, 0.4113, 0.4155, 0.2666, 0.4911, 0.2666, 0.4066, 0.4113, 0.5, 0.4113, 0.4911, 0.2666, 0.4155, 0.2666, 0.4834, 0.04011, 0.4232, 0.04011, 0.4232, 0.04011, 0.4834, 0.04011, 0.4155, 0.2666, 0.4911, 0.2666, 0.4834, 0.04011, 0.4232, 0.04011, 0.4911, 0.2666, 0.4155, 0.2666, 0.4232, 0.04011, 0.4834, 0.04011, 0.4155, 0.2666, 0.4155, 0.2666, 0.4232, 0.04011, 0.4232, 0.04011, 0.4232, 0.0, 0.4834, 0.0, 0.4834, 0.0, 0.4232, 0.0, 0.4232, 0.04011, 0.4232, 0.04011, 0.4232, 0.0, 0.4232, 0.0, 0.4834, 0.04011, 0.4834, 0.04011, 0.4834, 0.0, 0.4834, 0.0, 0.4232, 0.04011, 0.4834, 0.04011, 0.4834, 0.0, 0.4232, 0.0, 0.4834, 0.04011, 0.4232, 0.04011, 0.4232, 0.0, 0.4834, 0.0, 0.4834, 0.0, 0.4834, 0.04011, 0.4834, 0.04011, 0.4834, 0.0, 0.4232, 0.04011, 0.4232, 0.0, 0.4232, 0.0, 0.4232, 0.04011, 0.4232, 0.0, 0.4834, 0.0, 0.4834, 0.0, 0.4232, 0.0, 0.9694, 0.7631, 1.0, 0.7726, 1.0, 0.7773, 0.9694, 0.7868, 0.9224, 0.7553, 0.9694, 0.7631, 0.9694, 0.7631, 0.9224, 0.7553, 0.9224, 0.7946, 0.9694, 0.7868, 0.9694, 0.7631, 0.9224, 0.7553, 0.9224, 0.7946, 0.9694, 0.7868, 0.9694, 0.7868, 0.9224, 0.7946, 1.0, 0.7726, 1.0, 0.7773, 1.0, 0.7773, 1.0, 0.7726, 0.9694, 0.7631, 1.0, 0.7726, 1.0, 0.7726, 0.9694, 0.7631, 0.9694, 0.7868, 1.0, 0.7773, 1.0, 0.7726, 0.9694, 0.7631, 0.9694, 0.7868, 1.0, 0.7773, 1.0, 0.7773, 0.9694, 0.7868, 0.5, 0.9766, 0.5541, 0.9766, 0.5458, 1.0, 0.5, 1.0, 0.4459, 0.9766, 0.5, 0.9766, 0.5, 1.0, 0.4542, 1.0, 0.5541, 0.9766, 0.5458, 1.0, 0.5458, 1.0, 0.5541, 0.9766, 0.4542, 1.0, 0.4459, 0.9766, 0.4459, 0.9766, 0.4542, 1.0, 0.5458, 1.0, 0.5, 1.0, 0.5, 1.0, 0.5458, 1.0, 0.5, 0.9766, 0.5541, 0.9766, 0.5541, 0.9766, 0.5, 0.9766, 0.5458, 1.0, 0.5, 1.0, 0.5, 1.0, 0.5458, 1.0, 0.5, 1.0, 0.5, 1.0, 0.5, 1.0, 0.5, 1.0, 0.5458, 1.0, 0.5458, 1.0, 0.5458, 1.0, 0.5458, 1.0, 0.5, 1.0, 0.5458, 1.0, 0.5458, 1.0, 0.5, 1.0, 0.5, 1.0, 0.4542, 1.0, 0.4542, 1.0, 0.5, 1.0, 0.5, 1.0, 0.4542, 1.0, 0.4542, 1.0, 0.5, 1.0, 0.5, 1.0, 0.5, 1.0, 0.5, 1.0, 0.5, 1.0, 0.4542, 1.0, 0.4542, 1.0, 0.4542, 1.0, 0.4542, 1.0])
me_cube_002.materials.append(mat_material_001)
me_cube_002.update()
arm_armature = bpy.data.armatures.new('Armature')  # bones are not reproduced

# ---- objects
ob_cube = bpy.data.objects.new('Cube', me_cube_002)
ob_armature = bpy.data.objects.new('Armature', arm_armature)

# ---- transforms, parenting, visibility, modifiers, constraints
ob_cube.parent = ob_armature
ob_cube.matrix_parent_inverse = Matrix(((1.0, -0.0, 0.0, -0.0), (-0.0, 1.0, -0.0, -4.144e-07), (0.0, -0.0, 1.0, 3.084), (-0.0, 0.0, -0.0, 1.0)))
ob_cube.location = (0.0, 0.0, 0.0)
ob_cube.scale = (1.537, 0.4852, 1.0)
_vg = ob_cube.vertex_groups.new(name='Bone')
for _i, _w in zip([20, 21, 22, 23, 48, 50, 51, 58, 59, 72, 73, 110, 111, 112, 113, 138, 139, 140, 141, 186, 187, 188, 189, 214, 215, 216, 217, 254, 255, 256, 257, 282, 284, 285], [0.05134, 0.05013, 0.05109, 0.05057, 0.0002954, 0.05777, 0.04965, 0.9353, 0.9311, 0.4894, 0.333, 0.04508, 0.04249, 0.05475, 0.05474, 0.02403, 0.01229, 0.03628, 0.02606, 0.04508, 0.04249, 0.05475, 0.05474, 0.02403, 0.01229, 0.03628, 0.02606, 0.05134, 0.05013, 0.05109, 0.05057, 0.0002954, 0.05777, 0.04965]): _vg.add([_i], _w, 'REPLACE')
_vg = ob_cube.vertex_groups.new(name='Bone.001')
for _i, _w in zip([0, 2, 4, 5, 6, 20, 21, 22, 23, 52, 54, 90, 92, 94, 95, 96, 110, 111, 112, 113, 166, 168, 170, 171, 172, 186, 187, 188, 189, 234, 236, 238, 239, 240, 254, 255, 256, 257], [0.7635, 0.739, 0.7446, 0.001547, 0.7684, 0.03786, 0.04355, 0.03687, 0.03205, 0.9806, 0.9806, 0.7672, 0.7429, 0.7408, 0.002584, 0.7647, 0.02889, 0.0341, 0.04633, 0.04111, 0.7672, 0.7429, 0.7408, 0.002584, 0.7647, 0.02889, 0.0341, 0.04633, 0.04111, 0.7635, 0.739, 0.7446, 0.001547, 0.7684, 0.03786, 0.04355, 0.03687, 0.03205]): _vg.add([_i], _w, 'REPLACE')
_vg = ob_cube.vertex_groups.new(name='Bone.002')
_vg = ob_cube.vertex_groups.new(name='Bone.003')
for _i, _w in zip([5, 7, 53, 55, 56, 57, 95, 97, 171, 173, 239, 241], [0.02565, 0.006753, 0.9459, 0.9461, 0.05831, 0.05819, 0.02758, 0.007384, 0.02758, 0.007384, 0.02565, 0.006753]): _vg.add([_i], _w, 'REPLACE')
_vg = ob_cube.vertex_groups.new(name='Bone.004')
for _i, _w in zip([4, 5, 6, 7, 10, 11, 24, 26, 27, 30, 31, 34, 35, 38, 39, 56, 57, 60, 61, 90, 91, 92, 93, 98, 99, 114, 115, 116, 118, 119, 122, 123, 127, 166, 167, 168, 169, 174, 175, 190, 191, 192, 194, 195, 198, 199, 203, 238, 239, 240, 241, 244, 245, 258, 260, 261, 264, 265, 268, 269, 272, 273], [0.1087, 0.9304, 0.1027, 0.9501, 1.003, 0.9847, 0.0466, 0.5315, 0.5893, 0.1798, 0.1908, 0.1027, 0.1095, 0.01979, 0.0269, 0.05415, 0.03753, 0.08291, 0.1139, 0.09557, 0.8816, 0.1019, 0.8749, 0.1971, 0.1813, 0.3475, 0.4462, 0.01971, 0.1204, 0.1432, 0.06944, 0.08191, 0.007267, 0.09557, 0.8816, 0.1019, 0.8749, 0.1971, 0.1813, 0.3475, 0.4462, 0.01971, 0.1204, 0.1432, 0.06944, 0.08191, 0.007267, 0.1087, 0.9304, 0.1027, 0.9501, 1.003, 0.9847, 0.0466, 0.5315, 0.5893, 0.1798, 0.1908, 0.1028, 0.1095, 0.01993, 0.027]): _vg.add([_i], _w, 'REPLACE')
_vg = ob_cube.vertex_groups.new(name='Bone.005')
for _i, _w in zip([91, 93, 98, 99, 114, 115, 118, 119, 122, 123, 167, 169, 174, 175, 190, 191, 194, 195, 198, 199], [0.08247, 0.08744, 0.7933, 0.8026, 0.182, 0.1423, 0.05902, 0.04481, 0.01631, 0.005272, 0.08247, 0.08744, 0.7933, 0.8026, 0.182, 0.1423, 0.05902, 0.04481, 0.01631, 0.005272]): _vg.add([_i], _w, 'REPLACE')
_vg = ob_cube.vertex_groups.new(name='Bone.006')
for _i, _w in zip([102, 103, 104, 105, 106, 107, 108, 109, 178, 179, 180, 181, 182], [0.9906, 0.9906, 0.9902, 0.9902, 0.9998, 0.9998, 0.9998, 0.9998, 0.9807, 0.9803, 0.9794, 0.9793, 0.06575]): _vg.add([_i], _w, 'REPLACE')
_vg = ob_cube.vertex_groups.new(name='Bone.007')
for _i, _w in zip([182, 183, 184, 185, 302, 303, 304, 305, 306, 307, 308, 309], [0.9336, 0.9793, 0.9756, 0.9819, 0.9937, 0.9975, 0.9966, 0.9977, 0.9982, 0.9991, 0.9984, 0.999]): _vg.add([_i], _w, 'REPLACE')
_vg = ob_cube.vertex_groups.new(name='Bone.008')
for _i, _w in zip([0, 1, 2, 3, 8, 9, 24, 25, 26, 28, 29, 32, 33, 36, 37, 56, 57, 60, 61, 94, 95, 96, 97, 100, 101, 114, 116, 117, 120, 121, 124, 125, 128, 129, 170, 171, 172, 173, 176, 177, 190, 192, 193, 196, 197, 200, 201, 204, 205, 234, 235, 236, 237, 242, 243, 258, 259, 260, 262, 263, 266, 267, 270, 271], [0.1001, 0.8917, 0.1113, 0.9517, 0.2558, 0.9271, 0.3686, 0.5645, 0.02086, 0.1345, 0.1834, 0.08016, 0.1066, 0.008738, 0.02727, 0.04087, 0.03865, 0.08441, 0.1144, 0.1106, 0.9287, 0.1047, 0.9497, 1.003, 0.9844, 0.04675, 0.5327, 0.5903, 0.1856, 0.1966, 0.1085, 0.1154, 0.02736, 0.03489, 0.1106, 0.9287, 0.1047, 0.9497, 1.003, 0.9844, 0.04675, 0.5327, 0.5903, 0.1856, 0.1966, 0.1085, 0.1154, 0.02736, 0.03489, 0.1001, 0.8917, 0.1113, 0.9517, 0.2558, 0.9271, 0.3686, 0.5645, 0.02086, 0.1345, 0.1834, 0.08018, 0.1066, 0.008813, 0.02733]): _vg.add([_i], _w, 'REPLACE')
_vg = ob_cube.vertex_groups.new(name='Bone.009')
for _i, _w in zip([1, 8, 9, 24, 28, 32, 235, 242, 243, 258, 262, 266], [0.07238, 0.7347, 0.05685, 0.1615, 0.05033, 0.0059, 0.07238, 0.7347, 0.05685, 0.1615, 0.05033, 0.005906]): _vg.add([_i], _w, 'REPLACE')
_vg = ob_cube.vertex_groups.new(name='Bone.010')
for _i, _w in zip([12, 13, 14, 15, 16, 17, 18, 19, 158, 159, 160, 161, 246, 247, 248, 249, 250, 251, 252, 253], [0.9851, 0.9873, 0.9834, 0.9822, 0.4959, 0.8016, 0.3583, 0.1583, 0.05443, 0.07323, 0.03384, 0.01398, 0.9905, 0.9905, 0.9903, 0.9903, 0.9995, 0.9995, 0.9988, 0.9988]): _vg.add([_i], _w, 'REPLACE')
_vg = ob_cube.vertex_groups.new(name='Bone.011')
for _i, _w in zip([16, 17, 18, 19, 158, 159, 160, 161, 162, 163, 164, 165], [0.504, 0.1982, 0.6411, 0.8415, 0.9455, 0.9268, 0.958, 0.968, 0.98, 0.9786, 0.981, 0.9797]): _vg.add([_i], _w, 'REPLACE')
_vg = ob_cube.vertex_groups.new(name='Bone.020')
for _i, _w in zip([24, 25, 26, 27, 28, 29, 30, 31, 32, 33, 34, 35, 36, 37, 38, 39, 56, 57, 60, 61, 62, 63, 64, 65, 114, 115, 116, 117, 118, 119, 120, 121, 122, 123, 124, 125, 126, 127, 128, 129, 190, 191, 192, 193, 194, 195, 196, 197, 198, 199, 200, 201, 202, 203, 204, 205, 258, 259, 260, 261, 262, 263, 264, 265, 266, 267, 268, 269, 270, 271, 272, 273], [0.3342, 0.2662, 0.3298, 0.2637, 0.1802, 0.1801, 0.174, 0.1746, 0.1055, 0.08052, 0.0997, 0.07555, 0.02444, 0.006774, 0.01725, 0.0006414, 0.8226, 0.8228, 0.7575, 0.756, 0.7769, 0.7768, 0.1285, 0.1285, 0.3337, 0.2654, 0.3303, 0.2645, 0.1752, 0.1752, 0.179, 0.1795, 0.1004, 0.07592, 0.1048, 0.08013, 0.01769, 0.0009079, 0.02396, 0.006477, 0.3337, 0.2654, 0.3303, 0.2645, 0.1752, 0.1752, 0.179, 0.1795, 0.1004, 0.07592, 0.1048, 0.08013, 0.01769, 0.0009079, 0.02396, 0.006477, 0.3342, 0.2662, 0.3298, 0.2637, 0.1802, 0.1801, 0.174, 0.1746, 0.1056, 0.08053, 0.09972, 0.07557, 0.02454, 0.00683, 0.01738, 0.0007461]): _vg.add([_i], _w, 'REPLACE')
_vg = ob_cube.vertex_groups.new(name='Bone.021')
for _i, _w in zip([24, 25, 26, 27, 28, 29, 30, 31, 32, 33, 34, 35, 36, 37, 38, 39, 40, 41, 42, 43, 44, 45, 46, 47, 56, 57, 60, 61, 62, 63, 64, 65, 66, 67, 68, 69, 70, 71, 114, 115, 116, 117, 118, 119, 120, 121, 122, 123, 124, 125, 126, 127, 128, 129, 130, 131, 132, 133, 134, 135, 136, 137, 190, 191, 192, 193, 194, 195, 196, 197, 198, 199, 200, 201, 202, 203, 204, 205, 206, 207, 208, 209, 210, 211, 212, 213, 258, 259, 260, 261, 262, 263, 264, 265, 266, 267, 268, 269, 270, 271, 272, 273, 274, 275, 276, 277, 278, 279, 280, 281, 310, 311, 312, 313, 314, 315, 316, 317, 318, 319, 320, 321, 322, 323], [0.09091, 0.1091, 0.09465, 0.1126, 0.6172, 0.6083, 0.6288, 0.6198, 0.7756, 0.7947, 0.7872, 0.8059, 0.9199, 0.9254, 0.9274, 0.9327, 0.9856, 0.9863, 0.9879, 0.9884, 0.9908, 0.9911, 0.9924, 0.9926, 0.003273, 0.002775, 0.06396, 0.06493, 0.1801, 0.1802, 0.8433, 0.8432, 0.9797, 0.9797, 0.9965, 0.9961, 0.9965, 0.9963, 0.09203, 0.1109, 0.09351, 0.1109, 0.628, 0.6192, 0.618, 0.6089, 0.7867, 0.8056, 0.7761, 0.7951, 0.9273, 0.9326, 0.9201, 0.9255, 0.9878, 0.9885, 0.9857, 0.9862, 0.9924, 0.9927, 0.9909, 0.9911, 0.09203, 0.1109, 0.09351, 0.1109, 0.628, 0.6192, 0.618, 0.6089, 0.7867, 0.8056, 0.7761, 0.7951, 0.9273, 0.9326, 0.9201, 0.9255, 0.9878, 0.9885, 0.9857, 0.9862, 0.9924, 0.9927, 0.9909, 0.9911, 0.09091, 0.1091, 0.09465, 0.1126, 0.6171, 0.6083, 0.6288, 0.6198, 0.7756, 0.7947, 0.7871, 0.8059, 0.9198, 0.9253, 0.9273, 0.9326, 0.9849, 0.9859, 0.9868, 0.9876, 0.9899, 0.9902, 0.9897, 0.99, 0.9958, 0.9958, 0.9869, 0.99, 0.988, 0.99, 0.9959, 0.9961, 0.9902, 0.9905, 0.9958, 0.9957, 0.9903, 0.9904]): _vg.add([_i], _w, 'REPLACE')
_vg = ob_cube.vertex_groups.new(name='Bone.012')
for _i, _w in zip([0, 2, 20, 21, 48, 49, 51, 73, 94, 96, 112, 113, 140, 141, 170, 172, 188, 189, 216, 217, 234, 236, 254, 255, 282, 283, 285], [0.05783, 0.06378, 0.4445, 0.4443, 0.4598, 0.4706, 0.002203, 0.3255, 0.06393, 0.05769, 0.442, 0.4451, 0.4599, 0.4714, 0.06393, 0.05769, 0.442, 0.4451, 0.4599, 0.4714, 0.05783, 0.06378, 0.4445, 0.4443, 0.4598, 0.4706, 0.002203]): _vg.add([_i], _w, 'REPLACE')
_vg = ob_cube.vertex_groups.new(name='Bone.014')
for _i, _w in zip([0, 2, 20, 21, 48, 49, 74, 75, 76, 77, 94, 96, 112, 113, 140, 141, 170, 172, 188, 189, 216, 217, 234, 236, 254, 255, 282, 283, 286, 287, 288, 289], [0.05835, 0.06453, 0.4502, 0.4479, 0.4892, 0.4893, 0.9715, 0.9717, 0.9333, 0.9326, 0.06365, 0.05758, 0.4415, 0.4428, 0.4582, 0.4522, 0.06365, 0.05758, 0.4415, 0.4428, 0.4582, 0.4522, 0.05835, 0.06453, 0.4502, 0.4479, 0.4892, 0.4893, 0.9715, 0.9717, 0.9333, 0.9326]): _vg.add([_i], _w, 'REPLACE')
_vg = ob_cube.vertex_groups.new(name='Bone.016')
for _i, _w in zip([78, 79, 80, 81, 82, 83, 84, 85, 290, 291, 292, 293, 294, 295, 296, 297], [0.8817, 0.06774, 0.782, 0.1166, 0.5075, 0.03658, 0.4999, 0.09143, 0.8817, 0.06774, 0.782, 0.1166, 0.5075, 0.03658, 0.4999, 0.09143]): _vg.add([_i], _w, 'REPLACE')
_vg = ob_cube.vertex_groups.new(name='Bone.018')
for _i, _w in zip([78, 79, 80, 81, 82, 83, 84, 85, 86, 87, 88, 89, 290, 291, 292, 293, 294, 295, 296, 297, 298, 299, 300, 301], [0.1064, 0.9218, 0.1938, 0.8626, 0.4907, 0.9555, 0.4939, 0.9038, 0.9903, 0.9736, 0.9934, 0.977, 0.1064, 0.9218, 0.1938, 0.8626, 0.4907, 0.9555, 0.4939, 0.9038, 0.9903, 0.9736, 0.9934, 0.977]): _vg.add([_i], _w, 'REPLACE')
_vg = ob_cube.vertex_groups.new(name='Bone.013')
for _i, _w in zip([4, 6, 22, 23, 50, 51, 72, 73, 90, 92, 110, 111, 138, 139, 166, 168, 186, 187, 214, 215, 238, 240, 256, 257, 284, 285], [0.07104, 0.06473, 0.5071, 0.5017, 0.7844, 0.7502, 0.4849, 0.3301, 0.06581, 0.07267, 0.5153, 0.5152, 0.8324, 0.828, 0.06581, 0.07267, 0.5153, 0.5152, 0.8324, 0.828, 0.07104, 0.06473, 0.5071, 0.5017, 0.7844, 0.7502]): _vg.add([_i], _w, 'REPLACE')
_vg = ob_cube.vertex_groups.new(name='Bone.015')
for _i, _w in zip([4, 6, 22, 23, 50, 51, 90, 92, 110, 111, 138, 139, 142, 143, 144, 145, 166, 168, 186, 187, 214, 215, 218, 219, 220, 221, 238, 240, 256, 257, 284, 285], [0.05579, 0.05006, 0.3902, 0.396, 0.1356, 0.1544, 0.04886, 0.05487, 0.3898, 0.3862, 0.1187, 0.1145, 0.9654, 0.9656, 0.928, 0.9273, 0.04886, 0.05487, 0.3898, 0.3862, 0.1187, 0.1145, 0.9654, 0.9656, 0.928, 0.9273, 0.05579, 0.05006, 0.3902, 0.396, 0.1356, 0.1544]): _vg.add([_i], _w, 'REPLACE')
_vg = ob_cube.vertex_groups.new(name='Bone.017')
for _i, _w in zip([146, 147, 148, 149, 150, 151, 152, 153, 222, 223, 224, 225, 226, 227, 228, 229], [0.8816, 0.0573, 0.7802, 0.1121, 0.5083, 0.04336, 0.4997, 0.09258, 0.8816, 0.0573, 0.7802, 0.1121, 0.5083, 0.04336, 0.4997, 0.09258]): _vg.add([_i], _w, 'REPLACE')
_vg = ob_cube.vertex_groups.new(name='Bone.019')
for _i, _w in zip([146, 147, 148, 149, 150, 151, 152, 153, 154, 155, 156, 157, 222, 223, 224, 225, 226, 227, 228, 229, 230, 231, 232, 233], [0.1067, 0.9339, 0.1956, 0.8679, 0.4899, 0.9521, 0.494, 0.9027, 0.9917, 0.975, 0.9928, 0.9772, 0.1067, 0.9339, 0.1956, 0.8679, 0.4899, 0.9521, 0.494, 0.9027, 0.9917, 0.975, 0.9928, 0.9772]): _vg.add([_i], _w, 'REPLACE')
_m = ob_cube.modifiers.new('Armature', 'ARMATURE')
_m.object = ob_armature
ob_armature.location = (0.0, 4.144e-07, -3.084)

# ---- collection membership
col_collection.objects.link(ob_cube)
col_collection.objects.link(ob_armature)

# ---- scene / render settings (as saved in the file)
scene.frame_start = 1; scene.frame_end = 250; scene.frame_set(1)
scene.render.engine = 'BLENDER_WORKBENCH'
scene.render.bake_bias = 0.0
scene.render.bake_samples = 0
scene.cycles.sampling_pattern = 'TABULATED_SOBOL'
scene.eevee.use_volume_custom_range = False
bpy.context.view_layer.update()

# ---- added for rendering (the .blend has no active camera and no usable light): camera, sun
cam_auto = bpy.data.cameras.new('AutoCamera')
cam_auto.lens = 50.0
cam_auto.sensor_width = 36.0
cam_auto.clip_end = 1000.0
ob_auto_camera = bpy.data.objects.new('AutoCamera', cam_auto)
scene.collection.objects.link(ob_auto_camera)
ob_auto_camera.location = (18.4132, -22.4115, 12.7337)
ob_auto_camera.rotation_euler = (1.09748, -7.21219e-08, 0.694738)
scene.camera = ob_auto_camera
light_auto_sun = bpy.data.lights.new('AutoSun', 'SUN')
light_auto_sun.energy = 3.0
light_auto_sun.angle = 0.0523599
ob_auto_sun = bpy.data.objects.new('AutoSun', light_auto_sun)
scene.collection.objects.link(ob_auto_sun)
ob_auto_sun.rotation_euler = (0.872665, 0.174533, 0.523599)
bpy.context.view_layer.update()
